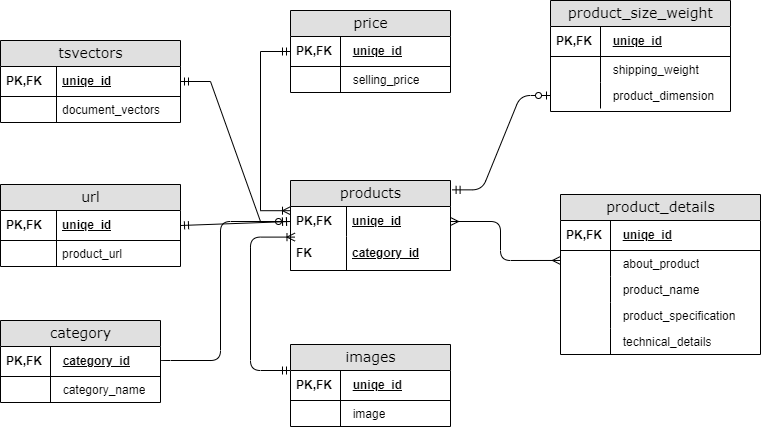

The diagram above was exported from draw.io. Its source (the exported page's mxGraphModel, read from the mxfile embedded in the PNG):
<mxGraphModel dx="1050" dy="1399" grid="1" gridSize="10" guides="1" tooltips="1" connect="1" arrows="1" fold="1" page="1" pageScale="1" pageWidth="1100" pageHeight="850" background="none" math="0" shadow="0">
  <root>
    <mxCell id="0" />
    <mxCell id="1" parent="0" />
    <mxCell id="2e49270ec7c68f3f-1" value="products" style="swimlane;html=1;fontStyle=0;childLayout=stackLayout;horizontal=1;startSize=26;fillColor=#e0e0e0;horizontalStack=0;resizeParent=1;resizeLast=0;collapsible=1;marginBottom=0;swimlaneFillColor=#ffffff;align=center;rounded=0;shadow=0;comic=0;labelBackgroundColor=none;strokeWidth=1;fontFamily=Verdana;fontSize=14" parent="1" vertex="1">
      <mxGeometry x="300" y="140" width="160" height="90" as="geometry" />
    </mxCell>
    <mxCell id="2e49270ec7c68f3f-2" value="uniqe_id" style="shape=partialRectangle;top=0;left=0;right=0;bottom=0;html=1;align=left;verticalAlign=middle;fillColor=none;spacingLeft=60;spacingRight=4;whiteSpace=wrap;overflow=hidden;rotatable=0;points=[[0,0.5],[1,0.5]];portConstraint=eastwest;dropTarget=0;fontStyle=5;" parent="2e49270ec7c68f3f-1" vertex="1">
      <mxGeometry y="26" width="160" height="30" as="geometry" />
    </mxCell>
    <mxCell id="2e49270ec7c68f3f-3" value="PK,FK" style="shape=partialRectangle;fontStyle=1;top=0;left=0;bottom=0;html=1;fillColor=none;align=left;verticalAlign=middle;spacingLeft=4;spacingRight=4;whiteSpace=wrap;overflow=hidden;rotatable=0;points=[];portConstraint=eastwest;part=1;" parent="2e49270ec7c68f3f-2" vertex="1" connectable="0">
      <mxGeometry width="56" height="30" as="geometry" />
    </mxCell>
    <mxCell id="2e49270ec7c68f3f-4" value="category_id" style="shape=partialRectangle;top=0;left=0;right=0;bottom=1;html=1;align=left;verticalAlign=middle;fillColor=none;spacingLeft=60;spacingRight=4;whiteSpace=wrap;overflow=hidden;rotatable=0;points=[[0,0.5],[1,0.5]];portConstraint=eastwest;dropTarget=0;fontStyle=5;" parent="2e49270ec7c68f3f-1" vertex="1">
      <mxGeometry y="56" width="160" height="34" as="geometry" />
    </mxCell>
    <mxCell id="2e49270ec7c68f3f-5" value="FK" style="shape=partialRectangle;fontStyle=1;top=0;left=0;bottom=0;html=1;fillColor=none;align=left;verticalAlign=middle;spacingLeft=4;spacingRight=4;whiteSpace=wrap;overflow=hidden;rotatable=0;points=[];portConstraint=eastwest;part=1;" parent="2e49270ec7c68f3f-4" vertex="1" connectable="0">
      <mxGeometry width="56" height="34" as="geometry" />
    </mxCell>
    <mxCell id="2e49270ec7c68f3f-8" value="product_details" style="swimlane;html=1;fontStyle=0;childLayout=stackLayout;horizontal=1;startSize=26;fillColor=#e0e0e0;horizontalStack=0;resizeParent=1;resizeLast=0;collapsible=1;marginBottom=0;swimlaneFillColor=#ffffff;align=center;rounded=0;shadow=0;comic=0;labelBackgroundColor=none;strokeWidth=1;fontFamily=Verdana;fontSize=14;swimlaneLine=1;" parent="1" vertex="1">
      <mxGeometry x="570" y="154" width="200" height="160" as="geometry" />
    </mxCell>
    <mxCell id="2e49270ec7c68f3f-9" value="&lt;span style=&quot;white-space: pre;&quot;&gt;&#09;&lt;/span&gt;uniqe_id" style="shape=partialRectangle;top=0;left=0;right=0;bottom=1;html=1;align=left;verticalAlign=middle;fillColor=none;spacingLeft=34;spacingRight=4;whiteSpace=wrap;overflow=hidden;rotatable=0;points=[[0,0.5],[1,0.5]];portConstraint=eastwest;dropTarget=0;fontStyle=5;" parent="2e49270ec7c68f3f-8" vertex="1">
      <mxGeometry y="26" width="200" height="30" as="geometry" />
    </mxCell>
    <mxCell id="2e49270ec7c68f3f-10" value="&lt;b&gt;PK,FK&lt;/b&gt;" style="shape=partialRectangle;top=0;left=0;bottom=0;html=1;fillColor=none;align=left;verticalAlign=middle;spacingLeft=4;spacingRight=4;whiteSpace=wrap;overflow=hidden;rotatable=0;points=[];portConstraint=eastwest;part=1;" parent="2e49270ec7c68f3f-9" vertex="1" connectable="0">
      <mxGeometry width="50" height="30" as="geometry" />
    </mxCell>
    <mxCell id="2e49270ec7c68f3f-11" value="&lt;span style=&quot;white-space: pre;&quot;&gt;&#09;&lt;/span&gt;about_product" style="shape=partialRectangle;top=0;left=0;right=0;bottom=0;html=1;align=left;verticalAlign=top;fillColor=none;spacingLeft=34;spacingRight=4;whiteSpace=wrap;overflow=hidden;rotatable=0;points=[[0,0.5],[1,0.5]];portConstraint=eastwest;dropTarget=0;" parent="2e49270ec7c68f3f-8" vertex="1">
      <mxGeometry y="56" width="200" height="26" as="geometry" />
    </mxCell>
    <mxCell id="2e49270ec7c68f3f-12" value="" style="shape=partialRectangle;top=0;left=0;bottom=0;html=1;fillColor=none;align=left;verticalAlign=top;spacingLeft=4;spacingRight=4;whiteSpace=wrap;overflow=hidden;rotatable=0;points=[];portConstraint=eastwest;part=1;" parent="2e49270ec7c68f3f-11" vertex="1" connectable="0">
      <mxGeometry width="50" height="26" as="geometry" />
    </mxCell>
    <mxCell id="2e49270ec7c68f3f-13" value="&lt;span style=&quot;white-space: pre;&quot;&gt;&#09;&lt;/span&gt;product_name" style="shape=partialRectangle;top=0;left=0;right=0;bottom=0;html=1;align=left;verticalAlign=top;fillColor=none;spacingLeft=34;spacingRight=4;whiteSpace=wrap;overflow=hidden;rotatable=0;points=[[0,0.5],[1,0.5]];portConstraint=eastwest;dropTarget=0;" parent="2e49270ec7c68f3f-8" vertex="1">
      <mxGeometry y="82" width="200" height="26" as="geometry" />
    </mxCell>
    <mxCell id="2e49270ec7c68f3f-14" value="" style="shape=partialRectangle;top=0;left=0;bottom=0;html=1;fillColor=none;align=left;verticalAlign=top;spacingLeft=4;spacingRight=4;whiteSpace=wrap;overflow=hidden;rotatable=0;points=[];portConstraint=eastwest;part=1;" parent="2e49270ec7c68f3f-13" vertex="1" connectable="0">
      <mxGeometry width="50" height="26" as="geometry" />
    </mxCell>
    <mxCell id="2e49270ec7c68f3f-15" value="&lt;span style=&quot;white-space: pre;&quot;&gt;&#09;&lt;/span&gt;product_specification" style="shape=partialRectangle;top=0;left=0;right=0;bottom=0;html=1;align=left;verticalAlign=top;fillColor=none;spacingLeft=34;spacingRight=4;whiteSpace=wrap;overflow=hidden;rotatable=0;points=[[0,0.5],[1,0.5]];portConstraint=eastwest;dropTarget=0;" parent="2e49270ec7c68f3f-8" vertex="1">
      <mxGeometry y="108" width="200" height="26" as="geometry" />
    </mxCell>
    <mxCell id="2e49270ec7c68f3f-16" value="" style="shape=partialRectangle;top=0;left=0;bottom=0;html=1;fillColor=none;align=left;verticalAlign=top;spacingLeft=4;spacingRight=4;whiteSpace=wrap;overflow=hidden;rotatable=0;points=[];portConstraint=eastwest;part=1;" parent="2e49270ec7c68f3f-15" vertex="1" connectable="0">
      <mxGeometry width="50" height="26" as="geometry" />
    </mxCell>
    <mxCell id="Dp12fH9rn8xbxSMq6yjc-11" value="&lt;span style=&quot;white-space: pre;&quot;&gt;&#09;&lt;/span&gt;technical_details" style="shape=partialRectangle;top=0;left=0;right=0;bottom=0;html=1;align=left;verticalAlign=top;fillColor=none;spacingLeft=34;spacingRight=4;whiteSpace=wrap;overflow=hidden;rotatable=0;points=[[0,0.5],[1,0.5]];portConstraint=eastwest;dropTarget=0;" vertex="1" parent="2e49270ec7c68f3f-8">
      <mxGeometry y="134" width="200" height="26" as="geometry" />
    </mxCell>
    <mxCell id="Dp12fH9rn8xbxSMq6yjc-12" value="" style="shape=partialRectangle;top=0;left=0;bottom=0;html=1;fillColor=none;align=left;verticalAlign=top;spacingLeft=4;spacingRight=4;whiteSpace=wrap;overflow=hidden;rotatable=0;points=[];portConstraint=eastwest;part=1;" vertex="1" connectable="0" parent="Dp12fH9rn8xbxSMq6yjc-11">
      <mxGeometry width="50" height="26" as="geometry" />
    </mxCell>
    <mxCell id="2e49270ec7c68f3f-30" value="product_size_weight" style="swimlane;html=1;fontStyle=0;childLayout=stackLayout;horizontal=1;startSize=26;fillColor=#e0e0e0;horizontalStack=0;resizeParent=1;resizeLast=0;collapsible=1;marginBottom=0;swimlaneFillColor=#ffffff;align=center;rounded=0;shadow=0;comic=0;labelBackgroundColor=none;strokeWidth=1;fontFamily=Verdana;fontSize=14" parent="1" vertex="1">
      <mxGeometry x="560" y="-40" width="180" height="111" as="geometry" />
    </mxCell>
    <mxCell id="2e49270ec7c68f3f-31" value="&lt;span style=&quot;white-space: pre;&quot;&gt;&#09;&lt;/span&gt;uniqe_id" style="shape=partialRectangle;top=0;left=0;right=0;bottom=1;html=1;align=left;verticalAlign=middle;fillColor=none;spacingLeft=34;spacingRight=4;whiteSpace=wrap;overflow=hidden;rotatable=0;points=[[0,0.5],[1,0.5]];portConstraint=eastwest;dropTarget=0;fontStyle=5;" parent="2e49270ec7c68f3f-30" vertex="1">
      <mxGeometry y="26" width="180" height="30" as="geometry" />
    </mxCell>
    <mxCell id="2e49270ec7c68f3f-32" value="&lt;b&gt;PK,FK&lt;/b&gt;" style="shape=partialRectangle;top=0;left=0;bottom=0;html=1;fillColor=none;align=left;verticalAlign=middle;spacingLeft=4;spacingRight=4;whiteSpace=wrap;overflow=hidden;rotatable=0;points=[];portConstraint=eastwest;part=1;" parent="2e49270ec7c68f3f-31" vertex="1" connectable="0">
      <mxGeometry width="50" height="30" as="geometry" />
    </mxCell>
    <mxCell id="2e49270ec7c68f3f-33" value="&amp;nbsp;&lt;span style=&quot;white-space: pre;&quot;&gt;&#09;&lt;/span&gt;shipping_weight" style="shape=partialRectangle;top=0;left=0;right=0;bottom=0;html=1;align=left;verticalAlign=top;fillColor=none;spacingLeft=34;spacingRight=4;whiteSpace=wrap;overflow=hidden;rotatable=0;points=[[0,0.5],[1,0.5]];portConstraint=eastwest;dropTarget=0;" parent="2e49270ec7c68f3f-30" vertex="1">
      <mxGeometry y="56" width="180" height="26" as="geometry" />
    </mxCell>
    <mxCell id="2e49270ec7c68f3f-34" value="" style="shape=partialRectangle;top=0;left=0;bottom=0;html=1;fillColor=none;align=left;verticalAlign=top;spacingLeft=4;spacingRight=4;whiteSpace=wrap;overflow=hidden;rotatable=0;points=[];portConstraint=eastwest;part=1;" parent="2e49270ec7c68f3f-33" vertex="1" connectable="0">
      <mxGeometry width="50" height="26" as="geometry" />
    </mxCell>
    <mxCell id="2e49270ec7c68f3f-35" value="&lt;span style=&quot;white-space: pre;&quot;&gt;&#09;&lt;/span&gt;product_dimension" style="shape=partialRectangle;top=0;left=0;right=0;bottom=0;html=1;align=left;verticalAlign=top;fillColor=none;spacingLeft=34;spacingRight=4;whiteSpace=wrap;overflow=hidden;rotatable=0;points=[[0,0.5],[1,0.5]];portConstraint=eastwest;dropTarget=0;" parent="2e49270ec7c68f3f-30" vertex="1">
      <mxGeometry y="82" width="180" height="26" as="geometry" />
    </mxCell>
    <mxCell id="2e49270ec7c68f3f-36" value="" style="shape=partialRectangle;top=0;left=0;bottom=0;html=1;fillColor=none;align=left;verticalAlign=top;spacingLeft=4;spacingRight=4;whiteSpace=wrap;overflow=hidden;rotatable=0;points=[];portConstraint=eastwest;part=1;" parent="2e49270ec7c68f3f-35" vertex="1" connectable="0">
      <mxGeometry width="50" height="26" as="geometry" />
    </mxCell>
    <mxCell id="2e49270ec7c68f3f-48" value="tsvectors" style="swimlane;html=1;fontStyle=0;childLayout=stackLayout;horizontal=1;startSize=26;fillColor=#e0e0e0;horizontalStack=0;resizeParent=1;resizeLast=0;collapsible=1;marginBottom=0;swimlaneFillColor=#ffffff;align=center;rounded=0;shadow=0;comic=0;labelBackgroundColor=none;strokeWidth=1;fontFamily=Verdana;fontSize=14" parent="1" vertex="1">
      <mxGeometry x="10" width="180" height="82" as="geometry" />
    </mxCell>
    <mxCell id="2e49270ec7c68f3f-51" value="uniqe_id" style="shape=partialRectangle;top=0;left=0;right=0;bottom=1;html=1;align=left;verticalAlign=middle;fillColor=none;spacingLeft=60;spacingRight=4;whiteSpace=wrap;overflow=hidden;rotatable=0;points=[[0,0.5],[1,0.5]];portConstraint=eastwest;dropTarget=0;fontStyle=5;" parent="2e49270ec7c68f3f-48" vertex="1">
      <mxGeometry y="26" width="180" height="30" as="geometry" />
    </mxCell>
    <mxCell id="2e49270ec7c68f3f-52" value="PK,FK" style="shape=partialRectangle;fontStyle=1;top=0;left=0;bottom=0;html=1;fillColor=none;align=left;verticalAlign=middle;spacingLeft=4;spacingRight=4;whiteSpace=wrap;overflow=hidden;rotatable=0;points=[];portConstraint=eastwest;part=1;" parent="2e49270ec7c68f3f-51" vertex="1" connectable="0">
      <mxGeometry width="56" height="30" as="geometry" />
    </mxCell>
    <mxCell id="2e49270ec7c68f3f-53" value="document_vectors" style="shape=partialRectangle;top=0;left=0;right=0;bottom=0;html=1;align=left;verticalAlign=top;fillColor=none;spacingLeft=60;spacingRight=4;whiteSpace=wrap;overflow=hidden;rotatable=0;points=[[0,0.5],[1,0.5]];portConstraint=eastwest;dropTarget=0;" parent="2e49270ec7c68f3f-48" vertex="1">
      <mxGeometry y="56" width="180" height="26" as="geometry" />
    </mxCell>
    <mxCell id="2e49270ec7c68f3f-54" value="" style="shape=partialRectangle;top=0;left=0;bottom=0;html=1;fillColor=none;align=left;verticalAlign=top;spacingLeft=4;spacingRight=4;whiteSpace=wrap;overflow=hidden;rotatable=0;points=[];portConstraint=eastwest;part=1;" parent="2e49270ec7c68f3f-53" vertex="1" connectable="0">
      <mxGeometry width="56" height="26" as="geometry" />
    </mxCell>
    <mxCell id="2e49270ec7c68f3f-55" value="" style="edgeStyle=orthogonalEdgeStyle;html=1;endArrow=ERoneToMany;startArrow=ERmandOne;labelBackgroundColor=none;fontFamily=Verdana;fontSize=14;entryX=0.028;entryY=1.02;exitX=0;exitY=0;exitDx=0;exitDy=0;exitPerimeter=0;elbow=vertical;entryDx=0;entryDy=0;entryPerimeter=0;" parent="1" source="Dp12fH9rn8xbxSMq6yjc-2" target="2e49270ec7c68f3f-2" edge="1">
      <mxGeometry width="100" height="100" relative="1" as="geometry">
        <mxPoint x="290" y="358" as="sourcePoint" />
        <mxPoint x="290" y="196" as="targetPoint" />
        <Array as="points">
          <mxPoint x="260" y="330" />
          <mxPoint x="260" y="197" />
        </Array>
      </mxGeometry>
    </mxCell>
    <mxCell id="2e49270ec7c68f3f-57" value="" style="edgeStyle=orthogonalEdgeStyle;html=1;endArrow=ERmany;startArrow=ERmany;labelBackgroundColor=none;fontFamily=Verdana;fontSize=14;entryX=1;entryY=0.5;exitX=0;exitY=0.383;exitPerimeter=0;" parent="1" source="2e49270ec7c68f3f-11" target="2e49270ec7c68f3f-2" edge="1">
      <mxGeometry width="100" height="100" relative="1" as="geometry">
        <mxPoint x="560" y="220" as="sourcePoint" />
        <mxPoint x="580" y="310" as="targetPoint" />
        <Array as="points">
          <mxPoint x="510" y="220" />
          <mxPoint x="510" y="181" />
        </Array>
      </mxGeometry>
    </mxCell>
    <mxCell id="2e49270ec7c68f3f-60" value="" style="edgeStyle=entityRelationEdgeStyle;html=1;endArrow=ERzeroToOne;startArrow=ERmandOne;labelBackgroundColor=none;fontFamily=Verdana;fontSize=14;exitX=1.01;exitY=0.104;entryX=0;entryY=0.5;exitDx=0;exitDy=0;exitPerimeter=0;" parent="1" source="2e49270ec7c68f3f-1" target="2e49270ec7c68f3f-35" edge="1">
      <mxGeometry width="100" height="100" relative="1" as="geometry">
        <mxPoint x="450" y="621" as="sourcePoint" />
        <mxPoint x="700" y="620" as="targetPoint" />
      </mxGeometry>
    </mxCell>
    <mxCell id="2e49270ec7c68f3f-80" value="category" style="swimlane;html=1;fontStyle=0;childLayout=stackLayout;horizontal=1;startSize=26;fillColor=#e0e0e0;horizontalStack=0;resizeParent=1;resizeLast=0;collapsible=1;marginBottom=0;swimlaneFillColor=#ffffff;align=center;rounded=0;shadow=0;comic=0;labelBackgroundColor=none;strokeWidth=1;fontFamily=Verdana;fontSize=14" parent="1" vertex="1">
      <mxGeometry x="10" y="280" width="160" height="82" as="geometry" />
    </mxCell>
    <mxCell id="2e49270ec7c68f3f-81" value="&lt;span style=&quot;white-space: pre;&quot;&gt;&#09;&lt;/span&gt;category_id" style="shape=partialRectangle;top=0;left=0;right=0;bottom=1;html=1;align=left;verticalAlign=middle;fillColor=none;spacingLeft=34;spacingRight=4;whiteSpace=wrap;overflow=hidden;rotatable=0;points=[[0,0.5],[1,0.5]];portConstraint=eastwest;dropTarget=0;fontStyle=5;" parent="2e49270ec7c68f3f-80" vertex="1">
      <mxGeometry y="26" width="160" height="30" as="geometry" />
    </mxCell>
    <mxCell id="2e49270ec7c68f3f-82" value="&lt;b&gt;PK,FK&lt;/b&gt;" style="shape=partialRectangle;top=0;left=0;bottom=0;html=1;fillColor=none;align=left;verticalAlign=middle;spacingLeft=4;spacingRight=4;whiteSpace=wrap;overflow=hidden;rotatable=0;points=[];portConstraint=eastwest;part=1;" parent="2e49270ec7c68f3f-81" vertex="1" connectable="0">
      <mxGeometry width="50" height="30" as="geometry" />
    </mxCell>
    <mxCell id="2e49270ec7c68f3f-83" value="&lt;span style=&quot;white-space: pre;&quot;&gt;&#09;&lt;/span&gt;category_name" style="shape=partialRectangle;top=0;left=0;right=0;bottom=0;html=1;align=left;verticalAlign=top;fillColor=none;spacingLeft=34;spacingRight=4;whiteSpace=wrap;overflow=hidden;rotatable=0;points=[[0,0.5],[1,0.5]];portConstraint=eastwest;dropTarget=0;" parent="2e49270ec7c68f3f-80" vertex="1">
      <mxGeometry y="56" width="160" height="26" as="geometry" />
    </mxCell>
    <mxCell id="2e49270ec7c68f3f-84" value="" style="shape=partialRectangle;top=0;left=0;bottom=0;html=1;fillColor=none;align=left;verticalAlign=top;spacingLeft=4;spacingRight=4;whiteSpace=wrap;overflow=hidden;rotatable=0;points=[];portConstraint=eastwest;part=1;" parent="2e49270ec7c68f3f-83" vertex="1" connectable="0">
      <mxGeometry width="50" height="26" as="geometry" />
    </mxCell>
    <mxCell id="2e49270ec7c68f3f-91" value="" style="edgeStyle=orthogonalEdgeStyle;html=1;endArrow=ERzeroToOne;endFill=1;labelBackgroundColor=none;fontFamily=Verdana;fontSize=14;entryX=0;entryY=0.5;exitX=1;exitY=0.5;" parent="1" source="2e49270ec7c68f3f-81" target="2e49270ec7c68f3f-2" edge="1">
      <mxGeometry width="100" height="100" relative="1" as="geometry">
        <mxPoint x="70" y="300" as="sourcePoint" />
        <mxPoint x="170" y="200" as="targetPoint" />
        <Array as="points">
          <mxPoint x="170" y="320" />
          <mxPoint x="230" y="320" />
          <mxPoint x="230" y="181" />
        </Array>
      </mxGeometry>
    </mxCell>
    <mxCell id="Dp12fH9rn8xbxSMq6yjc-1" value="images" style="swimlane;html=1;fontStyle=0;childLayout=stackLayout;horizontal=1;startSize=26;fillColor=#e0e0e0;horizontalStack=0;resizeParent=1;resizeLast=0;collapsible=1;marginBottom=0;swimlaneFillColor=#ffffff;align=center;rounded=0;shadow=0;comic=0;labelBackgroundColor=none;strokeWidth=1;fontFamily=Verdana;fontSize=14" vertex="1" parent="1">
      <mxGeometry x="300" y="304" width="160" height="82" as="geometry" />
    </mxCell>
    <mxCell id="Dp12fH9rn8xbxSMq6yjc-2" value="&lt;span style=&quot;white-space: pre;&quot;&gt;&#09;&lt;/span&gt;uniqe_id" style="shape=partialRectangle;top=0;left=0;right=0;bottom=1;html=1;align=left;verticalAlign=middle;fillColor=none;spacingLeft=34;spacingRight=4;whiteSpace=wrap;overflow=hidden;rotatable=0;points=[[0,0.5],[1,0.5]];portConstraint=eastwest;dropTarget=0;fontStyle=5;" vertex="1" parent="Dp12fH9rn8xbxSMq6yjc-1">
      <mxGeometry y="26" width="160" height="30" as="geometry" />
    </mxCell>
    <mxCell id="Dp12fH9rn8xbxSMq6yjc-3" value="&lt;b&gt;PK,FK&lt;/b&gt;" style="shape=partialRectangle;top=0;left=0;bottom=0;html=1;fillColor=none;align=left;verticalAlign=middle;spacingLeft=4;spacingRight=4;whiteSpace=wrap;overflow=hidden;rotatable=0;points=[];portConstraint=eastwest;part=1;" vertex="1" connectable="0" parent="Dp12fH9rn8xbxSMq6yjc-2">
      <mxGeometry width="50" height="30" as="geometry" />
    </mxCell>
    <mxCell id="Dp12fH9rn8xbxSMq6yjc-4" value="&lt;span style=&quot;white-space: pre;&quot;&gt;&#09;&lt;/span&gt;image" style="shape=partialRectangle;top=0;left=0;right=0;bottom=0;html=1;align=left;verticalAlign=top;fillColor=none;spacingLeft=34;spacingRight=4;whiteSpace=wrap;overflow=hidden;rotatable=0;points=[[0,0.5],[1,0.5]];portConstraint=eastwest;dropTarget=0;" vertex="1" parent="Dp12fH9rn8xbxSMq6yjc-1">
      <mxGeometry y="56" width="160" height="26" as="geometry" />
    </mxCell>
    <mxCell id="Dp12fH9rn8xbxSMq6yjc-5" value="" style="shape=partialRectangle;top=0;left=0;bottom=0;html=1;fillColor=none;align=left;verticalAlign=top;spacingLeft=4;spacingRight=4;whiteSpace=wrap;overflow=hidden;rotatable=0;points=[];portConstraint=eastwest;part=1;" vertex="1" connectable="0" parent="Dp12fH9rn8xbxSMq6yjc-4">
      <mxGeometry width="50" height="26" as="geometry" />
    </mxCell>
    <mxCell id="Dp12fH9rn8xbxSMq6yjc-6" value="price" style="swimlane;html=1;fontStyle=0;childLayout=stackLayout;horizontal=1;startSize=26;fillColor=#e0e0e0;horizontalStack=0;resizeParent=1;resizeLast=0;collapsible=1;marginBottom=0;swimlaneFillColor=#ffffff;align=center;rounded=0;shadow=0;comic=0;labelBackgroundColor=none;strokeWidth=1;fontFamily=Verdana;fontSize=14" vertex="1" parent="1">
      <mxGeometry x="300" y="-30" width="160" height="82" as="geometry" />
    </mxCell>
    <mxCell id="Dp12fH9rn8xbxSMq6yjc-7" value="&lt;span style=&quot;white-space: pre;&quot;&gt;&#09;&lt;/span&gt;uniqe_id" style="shape=partialRectangle;top=0;left=0;right=0;bottom=1;html=1;align=left;verticalAlign=middle;fillColor=none;spacingLeft=34;spacingRight=4;whiteSpace=wrap;overflow=hidden;rotatable=0;points=[[0,0.5],[1,0.5]];portConstraint=eastwest;dropTarget=0;fontStyle=5;" vertex="1" parent="Dp12fH9rn8xbxSMq6yjc-6">
      <mxGeometry y="26" width="160" height="30" as="geometry" />
    </mxCell>
    <mxCell id="Dp12fH9rn8xbxSMq6yjc-8" value="&lt;b&gt;PK,FK&lt;/b&gt;" style="shape=partialRectangle;top=0;left=0;bottom=0;html=1;fillColor=none;align=left;verticalAlign=middle;spacingLeft=4;spacingRight=4;whiteSpace=wrap;overflow=hidden;rotatable=0;points=[];portConstraint=eastwest;part=1;" vertex="1" connectable="0" parent="Dp12fH9rn8xbxSMq6yjc-7">
      <mxGeometry width="50" height="30" as="geometry" />
    </mxCell>
    <mxCell id="Dp12fH9rn8xbxSMq6yjc-9" value="&lt;span style=&quot;white-space: pre;&quot;&gt;&#09;&lt;/span&gt;selling_price" style="shape=partialRectangle;top=0;left=0;right=0;bottom=0;html=1;align=left;verticalAlign=top;fillColor=none;spacingLeft=34;spacingRight=4;whiteSpace=wrap;overflow=hidden;rotatable=0;points=[[0,0.5],[1,0.5]];portConstraint=eastwest;dropTarget=0;" vertex="1" parent="Dp12fH9rn8xbxSMq6yjc-6">
      <mxGeometry y="56" width="160" height="26" as="geometry" />
    </mxCell>
    <mxCell id="Dp12fH9rn8xbxSMq6yjc-10" value="" style="shape=partialRectangle;top=0;left=0;bottom=0;html=1;fillColor=none;align=left;verticalAlign=top;spacingLeft=4;spacingRight=4;whiteSpace=wrap;overflow=hidden;rotatable=0;points=[];portConstraint=eastwest;part=1;" vertex="1" connectable="0" parent="Dp12fH9rn8xbxSMq6yjc-9">
      <mxGeometry width="50" height="26" as="geometry" />
    </mxCell>
    <mxCell id="Dp12fH9rn8xbxSMq6yjc-13" value="url" style="swimlane;html=1;fontStyle=0;childLayout=stackLayout;horizontal=1;startSize=26;fillColor=#e0e0e0;horizontalStack=0;resizeParent=1;resizeLast=0;collapsible=1;marginBottom=0;swimlaneFillColor=#ffffff;align=center;rounded=0;shadow=0;comic=0;labelBackgroundColor=none;strokeWidth=1;fontFamily=Verdana;fontSize=14" vertex="1" parent="1">
      <mxGeometry x="10" y="144" width="180" height="82" as="geometry" />
    </mxCell>
    <mxCell id="Dp12fH9rn8xbxSMq6yjc-14" value="uniqe_id" style="shape=partialRectangle;top=0;left=0;right=0;bottom=1;html=1;align=left;verticalAlign=middle;fillColor=none;spacingLeft=60;spacingRight=4;whiteSpace=wrap;overflow=hidden;rotatable=0;points=[[0,0.5],[1,0.5]];portConstraint=eastwest;dropTarget=0;fontStyle=5;" vertex="1" parent="Dp12fH9rn8xbxSMq6yjc-13">
      <mxGeometry y="26" width="180" height="30" as="geometry" />
    </mxCell>
    <mxCell id="Dp12fH9rn8xbxSMq6yjc-15" value="PK,FK" style="shape=partialRectangle;fontStyle=1;top=0;left=0;bottom=0;html=1;fillColor=none;align=left;verticalAlign=middle;spacingLeft=4;spacingRight=4;whiteSpace=wrap;overflow=hidden;rotatable=0;points=[];portConstraint=eastwest;part=1;" vertex="1" connectable="0" parent="Dp12fH9rn8xbxSMq6yjc-14">
      <mxGeometry width="56" height="30" as="geometry" />
    </mxCell>
    <mxCell id="Dp12fH9rn8xbxSMq6yjc-16" value="product_url" style="shape=partialRectangle;top=0;left=0;right=0;bottom=0;html=1;align=left;verticalAlign=top;fillColor=none;spacingLeft=60;spacingRight=4;whiteSpace=wrap;overflow=hidden;rotatable=0;points=[[0,0.5],[1,0.5]];portConstraint=eastwest;dropTarget=0;" vertex="1" parent="Dp12fH9rn8xbxSMq6yjc-13">
      <mxGeometry y="56" width="180" height="26" as="geometry" />
    </mxCell>
    <mxCell id="Dp12fH9rn8xbxSMq6yjc-17" value="" style="shape=partialRectangle;top=0;left=0;bottom=0;html=1;fillColor=none;align=left;verticalAlign=top;spacingLeft=4;spacingRight=4;whiteSpace=wrap;overflow=hidden;rotatable=0;points=[];portConstraint=eastwest;part=1;" vertex="1" connectable="0" parent="Dp12fH9rn8xbxSMq6yjc-16">
      <mxGeometry width="56" height="26" as="geometry" />
    </mxCell>
    <mxCell id="Dp12fH9rn8xbxSMq6yjc-19" value="" style="fontSize=12;html=1;endArrow=ERmandOne;startArrow=ERmandOne;rounded=0;elbow=vertical;entryX=0;entryY=0.5;entryDx=0;entryDy=0;exitX=1;exitY=0.5;exitDx=0;exitDy=0;" edge="1" parent="1" source="Dp12fH9rn8xbxSMq6yjc-14" target="2e49270ec7c68f3f-2">
      <mxGeometry width="100" height="100" relative="1" as="geometry">
        <mxPoint x="170" y="254" as="sourcePoint" />
        <mxPoint x="270" y="154" as="targetPoint" />
      </mxGeometry>
    </mxCell>
    <mxCell id="Dp12fH9rn8xbxSMq6yjc-21" value="" style="fontSize=12;html=1;endArrow=ERoneToMany;startArrow=ERmandOne;rounded=0;exitX=0;exitY=0.5;exitDx=0;exitDy=0;entryX=0;entryY=0.14;entryDx=0;entryDy=0;entryPerimeter=0;edgeStyle=orthogonalEdgeStyle;" edge="1" parent="1" source="Dp12fH9rn8xbxSMq6yjc-7" target="2e49270ec7c68f3f-2">
      <mxGeometry width="100" height="100" relative="1" as="geometry">
        <mxPoint x="310" y="270" as="sourcePoint" />
        <mxPoint x="280" y="160" as="targetPoint" />
        <Array as="points">
          <mxPoint x="270" y="11" />
          <mxPoint x="270" y="170" />
        </Array>
      </mxGeometry>
    </mxCell>
    <mxCell id="Dp12fH9rn8xbxSMq6yjc-22" value="" style="edgeStyle=entityRelationEdgeStyle;fontSize=12;html=1;endArrow=ERmandOne;startArrow=ERmandOne;rounded=0;entryX=1;entryY=0.5;entryDx=0;entryDy=0;exitX=0;exitY=0.5;exitDx=0;exitDy=0;" edge="1" parent="1" source="2e49270ec7c68f3f-2" target="2e49270ec7c68f3f-51">
      <mxGeometry width="100" height="100" relative="1" as="geometry">
        <mxPoint x="310" y="170" as="sourcePoint" />
        <mxPoint x="410" y="70" as="targetPoint" />
      </mxGeometry>
    </mxCell>
  </root>
</mxGraphModel>